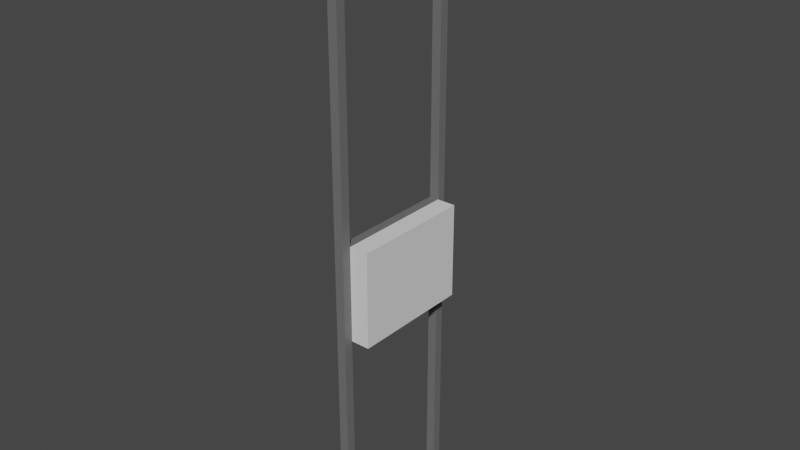 # Source: goldenBox.blend  (saved by Blender 2.91.10; exported with 4.5.12 LTS)
import bpy
from mathutils import Matrix  # noqa: F401  (used for matrix-valued properties, if any)

bpy.ops.wm.read_factory_settings(use_empty=True)
scene = bpy.context.scene
scene.name = 'Scene'

# ---- collections
col_collection = bpy.data.collections.new('Collection'); scene.collection.children.link(col_collection)

# ---- materials (node trees are filled in below, after node groups)
mat_norma = bpy.data.materials.new('Norma')
mat_norma.use_transparent_shadow = False
mat_gold = bpy.data.materials.new('Gold')
mat_gold.use_transparent_shadow = False
mat_gold_1 = bpy.data.materials.new('gold')
mat_gold_1.use_transparent_shadow = False

# ---- material node trees
mat_norma.use_nodes = True; mat_norma.node_tree.nodes.clear()
_N = mat_norma.node_tree.nodes; _L = mat_norma.node_tree.links
n0 = _N.new('ShaderNodeBsdfPrincipled'); n0.name = 'Principled BSDF'; n0.location = (10, 300)
n0.distribution = 'GGX'
n0.subsurface_method = 'BURLEY'
n0.inputs[0].default_value = (0.1523, 0.1523, 0.1523, 1.0)
n0.inputs[3].default_value = 1.45
n0.inputs[27].default_value = (0.0, 0.0, 0.0, 1.0)
n0.inputs[28].default_value = 1.0
n1 = _N.new('ShaderNodeOutputMaterial'); n1.name = 'Material Output'; n1.location = (300, 300)
_L.new(n0.outputs[0], n1.inputs[0])
n1.is_active_output = True
mat_gold.use_nodes = True; mat_gold.node_tree.nodes.clear()
_N = mat_gold.node_tree.nodes; _L = mat_gold.node_tree.links
n0 = _N.new('ShaderNodeBsdfPrincipled'); n0.name = 'Principled BSDF'; n0.location = (10, 300)
n0.distribution = 'GGX'
n0.subsurface_method = 'BURLEY'
n0.inputs[3].default_value = 1.45
n0.inputs[27].default_value = (0.0, 0.0, 0.0, 1.0)
n0.inputs[28].default_value = 1.0
n1 = _N.new('ShaderNodeOutputMaterial'); n1.name = 'Material Output'; n1.location = (300, 300)
_L.new(n0.outputs[0], n1.inputs[0])
n1.is_active_output = True
mat_gold_1.use_nodes = True; mat_gold_1.node_tree.nodes.clear()
_N = mat_gold_1.node_tree.nodes; _L = mat_gold_1.node_tree.links
n0 = _N.new('ShaderNodeBsdfPrincipled'); n0.name = 'Principled BSDF'; n0.location = (10, 300)
n0.distribution = 'GGX'
n0.subsurface_method = 'BURLEY'
n0.inputs[3].default_value = 1.45
n0.inputs[27].default_value = (0.0, 0.0, 0.0, 1.0)
n0.inputs[28].default_value = 1.0
n1 = _N.new('ShaderNodeOutputMaterial'); n1.name = 'Material Output'; n1.location = (300, 300)
_L.new(n0.outputs[0], n1.inputs[0])
n1.is_active_output = True

# ---- world
world_world = bpy.data.worlds.new('World'); scene.world = world_world
world_world.use_nodes = True; world_world.node_tree.nodes.clear()
_N = world_world.node_tree.nodes; _L = world_world.node_tree.links
n0 = _N.new('ShaderNodeOutputWorld'); n0.name = 'World Output'; n0.location = (300, 300)
n1 = _N.new('ShaderNodeBackground'); n1.name = 'Background'; n1.location = (10, 300)
n1.inputs[0].default_value = (0.05088, 0.05088, 0.05088, 1.0)
_L.new(n1.outputs[0], n0.inputs[0])
n0.is_active_output = True
world_world.color = (0.05088, 0.05088, 0.05088)
world_world.use_sun_shadow = False
world_world.sun_shadow_jitter_overblur = 0.0

# ---- meshes
me_cube_002 = bpy.data.meshes.new('Cube.002')
me_cube_002.from_pydata([(-0.4616, -6.961, -0.4616), (-0.4616, -6.961, 0.4616), (-0.4616, -6.038, -0.4616), (-0.4616, -6.038, 0.4616), (0.4616, -6.961, -0.4616), (0.4616, -6.961, 0.4616), (0.4616, -6.038, -0.4616), (0.4616, -6.038, 0.4616), (-0.4616, -6.961, 43.93), (-0.4616, -6.038, 43.93), (0.4616, -6.038, 43.93), (0.4616, -6.961, 43.93), (-0.4616, -6.961, 19.53), (-0.4616, -6.038, 19.53), (0.4616, -6.961, 19.53), (0.4616, -6.038, 19.53), (-0.4616, -6.961, 29.0), (0.4616, -6.961, 29.0), (-0.4616, -6.038, 29.0), (0.4616, -6.038, 29.0), (0.4616, -6.961, 0.4616), (-0.4616, -6.961, 0.4616), (0.4616, -6.961, 43.93), (0.4616, -6.038, 43.93), (-0.4616, -6.038, 43.93), (-0.4616, -6.961, 43.93), (0.4616, -6.961, 19.53), (0.4616, -6.038, 19.53), (-0.4616, -6.961, 19.53), (-0.4616, -6.038, 19.53), (0.4616, -6.038, 29.0), (-0.4616, -6.038, 29.0), (-0.4616, 6.961, -0.4616), (-0.4616, 6.961, 0.4616), (-0.4616, 6.038, -0.4616), (-0.4616, 6.038, 0.4616), (0.4616, 6.961, -0.4616), (0.4616, 6.961, 0.4616), (0.4616, 6.038, -0.4616), (0.4616, 6.038, 0.4616), (-0.4616, 6.961, 43.93), (-0.4616, 6.038, 43.93), (0.4616, 6.038, 43.93), (0.4616, 6.961, 43.93), (-0.4616, 6.961, 19.53), (-0.4616, 6.038, 19.53), (0.4616, 6.961, 19.53), (0.4616, 6.038, 19.53), (-0.4616, 6.961, 29.0), (0.4616, 6.961, 29.0), (-0.4616, 6.038, 29.0), (0.4616, 6.038, 29.0), (0.4616, 6.961, 0.4616), (-0.4616, 6.961, 0.4616), (-0.4616, 6.038, 0.4616), (0.4616, 6.961, 19.53), (0.4616, 6.038, 19.53), (-0.4616, 6.961, 19.53), (-0.4616, 6.038, 19.53), (0.4616, 6.038, 29.0), (-0.4616, 6.038, 29.0), (0.4616, 6.038, 29.0), (0.4616, 6.038, 19.53), (-0.4616, 6.038, 29.0), (-0.4616, 6.038, 19.53), (1.615, -6.038, 29.0), (1.615, -6.038, 19.53), (1.615, 6.038, 29.0), (1.615, 6.038, 19.53), (1.615, -5.529, 28.6), (1.615, -5.529, 19.93), (1.615, 5.529, 28.6), (1.615, 5.529, 19.93), (0.5349, -5.529, 28.6), (0.5349, -5.529, 19.93), (0.5349, 5.529, 28.6), (0.5349, 5.529, 19.93), (0.4616, -6.961, 58.23), (0.4616, -6.038, 58.23), (-0.4616, -6.038, 58.23), (-0.4616, -6.961, 58.23), (-0.4616, 6.961, 58.23), (-0.4616, 6.038, 58.23), (0.4616, 6.038, 58.23), (0.4616, 6.961, 58.23)], [], [(0, 1, 3, 2), (2, 3, 7, 6), (6, 7, 5, 4), (4, 5, 1, 0), (2, 6, 4, 0), (18, 16, 8, 9), (16, 17, 11, 8), (19, 18, 9, 10), (17, 19, 10, 11), (5, 7, 15, 14), (7, 3, 13, 15), (3, 1, 12, 13), (14, 15, 19, 17), (15, 13, 18, 19), (12, 14, 17, 16), (13, 12, 16, 18), (42, 43, 84, 83), (20, 26, 28, 21), (30, 27, 66, 65), (32, 34, 35, 33), (34, 38, 39, 35), (38, 36, 37, 39), (36, 32, 33, 37), (34, 32, 36, 38), (50, 41, 40, 48), (22, 23, 78, 77), (48, 40, 43, 49), (51, 42, 41, 50), (49, 43, 42, 51), (37, 46, 47, 39), (39, 47, 45, 35), (46, 49, 51, 47), (47, 51, 50, 45), (44, 48, 49, 46), (45, 50, 48, 44), (53, 54, 58, 57), (52, 53, 57, 55), (58, 56, 59, 60), (64, 63, 61, 62), (31, 30, 61, 63), (27, 29, 64, 62), (29, 31, 63, 64), (66, 68, 72, 70), (27, 62, 68, 66), (62, 61, 67, 68), (61, 30, 65, 67), (71, 69, 73, 75), (65, 66, 70, 69), (67, 65, 69, 71), (68, 67, 71, 72), (73, 74, 76, 75), (72, 71, 75, 76), (70, 72, 76, 74), (69, 70, 74, 73), (79, 80, 77, 78), (83, 84, 81, 82), (25, 22, 77, 80), (40, 41, 82, 81), (23, 24, 79, 78), (43, 40, 81, 84), (41, 42, 83, 82), (24, 25, 80, 79)])
me_cube_002.polygons.foreach_set('material_index', [0, 0, 0, 0, 0, 0, 0, 0, 0, 0, 0, 0, 0, 0, 0, 0, 0, 0, 1, 0, 0, 0, 0, 0, 0, 0, 0, 0, 0, 0, 0, 0, 0, 0, 0, 0, 0, 0, 0, 0, 0, 0, 1, 1, 1, 1, 1, 1, 1, 1, 1, 1, 1, 1, 0, 0, 0, 0, 0, 0, 0, 0])
_uv = me_cube_002.uv_layers.new(name='UVMap')
_uv.uv.foreach_set('vector', [0.6846, 0.0, 0.6846, 0.0208, 0.7054, 0.0208, 0.7054, 0.0, 0.6222, 0.0, 0.6222, 0.0208, 0.643, 0.0208, 0.643, 0.0, 0.7054, 0.0, 0.7054, 0.0208, 0.7262, 0.0208, 0.7262, 0.0, 0.07786, 0.5441, 0.07786, 0.5649, 0.09866, 0.5649, 0.09866, 0.5441, 0.2234, 0.5649, 0.2234, 0.5441, 0.2026, 0.5441, 0.2026, 0.5649, 0.7054, 0.6638, 0.6846, 0.6638, 0.6846, 1.0, 0.7054, 1.0, 0.7678, 0.2134, 0.747, 0.2134, 0.747, 0.5496, 0.7678, 0.5496, 0.643, 0.6638, 0.6222, 0.6638, 0.6222, 1.0, 0.643, 1.0, 0.7262, 0.6638, 0.7054, 0.6638, 0.7054, 1.0, 0.7262, 1.0, 0.7262, 0.0208, 0.7054, 0.0208, 0.7054, 0.4504, 0.7262, 0.4504, 0.643, 0.0208, 0.6222, 0.0208, 0.6222, 0.4504, 0.643, 0.4504, 0.7054, 0.0208, 0.6846, 0.0208, 0.6846, 0.4504, 0.7054, 0.4504, 0.7262, 0.4504, 0.7054, 0.4504, 0.7054, 0.6638, 0.7262, 0.6638, 0.643, 0.4504, 0.6222, 0.4504, 0.6222, 0.6638, 0.643, 0.6638, 0.7678, 0.0, 0.747, 0.0, 0.747, 0.2134, 0.7678, 0.2134, 0.7054, 0.4504, 0.6846, 0.4504, 0.6846, 0.6638, 0.7054, 0.6638, 0.6846, 1.0, 0.6638, 1.0, 0.6638, 1.0, 0.6846, 1.0, 0.5879, 0.2491, 0.5879, 0.6787, 0.6087, 0.6787, 0.6087, 0.2491, 0.4771, 0.7346, 0.4771, 0.5212, 0.4511, 0.5212, 0.4511, 0.7346, 0.1403, 0.5441, 0.1195, 0.5441, 0.1195, 0.5649, 0.1403, 0.5649, 0.6638, 0.0, 0.643, 0.0, 0.643, 0.0208, 0.6638, 0.0208, 0.6846, 0.0, 0.6638, 0.0, 0.6638, 0.0208, 0.6846, 0.0208, 0.1195, 0.5441, 0.09866, 0.5441, 0.09866, 0.5649, 0.1195, 0.5649, 0.161, 0.5649, 0.1818, 0.5649, 0.1818, 0.5441, 0.161, 0.5441, 0.7678, 0.2134, 0.7678, 0.5496, 0.7886, 0.5496, 0.7886, 0.2134, 0.0, 0.0, 0.0, 0.0, 0.0, 0.0, 0.0, 0.0, 0.7262, 0.2134, 0.7262, 0.5496, 0.747, 0.5496, 0.747, 0.2134, 0.643, 0.6638, 0.643, 1.0, 0.6638, 1.0, 0.6638, 0.6638, 0.6638, 0.6638, 0.6638, 1.0, 0.6846, 1.0, 0.6846, 0.6638, 0.6638, 0.0208, 0.6638, 0.4504, 0.6846, 0.4504, 0.6846, 0.0208, 0.643, 0.0208, 0.643, 0.4504, 0.6638, 0.4504, 0.6638, 0.0208, 0.6638, 0.4504, 0.6638, 0.6638, 0.6846, 0.6638, 0.6846, 0.4504, 0.643, 0.4504, 0.643, 0.6638, 0.6638, 0.6638, 0.6638, 0.4504, 0.7262, 0.0, 0.7262, 0.2134, 0.747, 0.2134, 0.747, 0.0, 0.7678, 0.0, 0.7678, 0.2134, 0.7886, 0.2134, 0.7886, 0.0, 0.5879, 0.2491, 0.5671, 0.2491, 0.5671, 0.6787, 0.5879, 0.6787, 0.8094, 0.0, 0.7886, 0.0, 0.7886, 0.4296, 0.8094, 0.4296, 0.04513, 0.5441, 0.02433, 0.5441, 0.02433, 0.7575, 0.04513, 0.7575, 0.5203, 0.2491, 0.5203, 0.4625, 0.5411, 0.4625, 0.5411, 0.2491, 0.4268, 0.5212, 0.4476, 0.5212, 0.4476, 0.2491, 0.4268, 0.2491, 0.4995, 0.5212, 0.5203, 0.5212, 0.5203, 0.2491, 0.4995, 0.2491, 0.2134, 0.2721, 0.4268, 0.2721, 0.4268, 0.0, 0.2134, 0.0, 0.0, 0.0, 0.0, 0.2721, 0.009003, 0.2606, 0.009003, 0.01148, 0.4995, 0.5212, 0.4995, 0.2491, 0.4736, 0.2491, 0.4736, 0.5212, 0.5411, 0.2491, 0.5411, 0.4625, 0.5671, 0.4625, 0.5671, 0.2491, 0.4476, 0.2491, 0.4476, 0.5212, 0.4736, 0.5212, 0.4736, 0.2491, 0.5203, 0.4625, 0.5203, 0.7116, 0.5447, 0.7116, 0.5447, 0.4625, 0.2134, 0.0, 0.0, 0.0, 0.009003, 0.01148, 0.2044, 0.01148, 0.2134, 0.2721, 0.2134, 0.0, 0.2044, 0.01148, 0.2044, 0.2606, 0.0, 0.2721, 0.2134, 0.2721, 0.2044, 0.2606, 0.009003, 0.2606, 0.4268, 0.2491, 0.6222, 0.2491, 0.6222, 0.0, 0.4268, 0.0, 0.0, 0.5441, 0.0, 0.7395, 0.02433, 0.7395, 0.02433, 0.5441, 0.4511, 0.7703, 0.4511, 0.5212, 0.4268, 0.5212, 0.4268, 0.7703, 0.5014, 0.7165, 0.5014, 0.5212, 0.4771, 0.5212, 0.4771, 0.7165, 0.161, 0.5441, 0.1402, 0.5441, 0.1402, 0.5649, 0.161, 0.5649, 0.1818, 0.5649, 0.2026, 0.5649, 0.2026, 0.5441, 0.1818, 0.5441, 0.0, 0.0, 0.0, 0.0, 0.0, 0.0, 0.0, 0.0, 0.7886, 0.5496, 0.7678, 0.5496, 0.7678, 0.5496, 0.7886, 0.5496, 0.0, 0.0, 0.0, 0.0, 0.0, 0.0, 0.0, 0.0, 0.747, 0.5496, 0.7262, 0.5496, 0.7262, 0.5496, 0.747, 0.5496, 0.6638, 1.0, 0.643, 1.0, 0.643, 1.0, 0.6638, 1.0, 0.0, 0.0, 0.0, 0.0, 0.0, 0.0, 0.0, 0.0])
me_cube_002.materials.append(mat_norma)
me_cube_002.materials.append(mat_gold)
me_cube_002.use_remesh_fix_poles = True
me_cube_002.use_remesh_preserve_attributes = False
me_cube_002.use_mirror_vertex_groups = False
me_cube_002.update()
me_cube_003 = bpy.data.meshes.new('Cube.003')
me_cube_003.from_pydata([(-1.0, -6.038, -4.98), (-1.0, -6.038, 4.493), (-1.0, 6.038, -4.98), (-1.0, 6.038, 4.493), (-0.2735, -6.038, -4.98), (-0.2735, -6.038, 4.493), (-0.2735, 6.038, -4.98), (-0.2735, 6.038, 4.493)], [], [(0, 1, 3, 2), (2, 3, 7, 6), (6, 7, 5, 4), (4, 5, 1, 0), (2, 6, 4, 0), (7, 3, 1, 5)])
_uv = me_cube_003.uv_layers.new(name='UVMap')
_uv.uv.foreach_set('vector', [0.4268, 0.2721, 0.2134, 0.2721, 0.2134, 0.5441, 0.4268, 0.5441, 0.06149, 0.5441, 0.06149, 0.7575, 0.07786, 0.7575, 0.07786, 0.5441, 0.2134, 0.2721, 0.0, 0.2721, 0.0, 0.5441, 0.2134, 0.5441, 0.04513, 0.5441, 0.04513, 0.7575, 0.06149, 0.7575, 0.06149, 0.5441, 0.561, 0.4625, 0.5447, 0.4625, 0.5447, 0.7346, 0.561, 0.7346, 0.5178, 0.5212, 0.5014, 0.5212, 0.5014, 0.7932, 0.5178, 0.7932])
me_cube_003.materials.append(mat_gold_1)
me_cube_003.use_remesh_fix_poles = True
me_cube_003.use_remesh_preserve_attributes = False
me_cube_003.use_mirror_vertex_groups = False
me_cube_003.update()

# ---- objects
ob_cube = bpy.data.objects.new('Cube', me_cube_002)
ob_cube_001 = bpy.data.objects.new('Cube.001', me_cube_003)

# ---- transforms, parenting, visibility, modifiers, constraints
ob_cube.location = (0.3047, 0.0, 2.856)
ob_cube.scale = (0.7669, 0.7669, 0.7669)
ob_cube.lineart.crease_threshold = 0.0
ob_cube_001.location = (2.31, 0.0, 21.65)
ob_cube_001.scale = (0.7669, 0.7669, 0.7669)
ob_cube_001.lineart.crease_threshold = 0.0

# ---- collection membership
col_collection.objects.link(ob_cube)
col_collection.objects.link(ob_cube_001)

# ---- scene / render settings (as saved in the file)
scene.frame_start = 1; scene.frame_end = 250; scene.frame_set(1)
scene.render.engine = 'BLENDER_EEVEE_NEXT'
scene.cycles.use_denoising = False
scene.cycles.samples = 128
scene.cycles.sampling_pattern = 'TABULATED_SOBOL'
scene.cycles.use_adaptive_sampling = False
scene.cycles.use_light_tree = False
scene.view_settings.view_transform = 'Filmic'
bpy.context.view_layer.update()

# ---- added for rendering (the .blend has no active camera and no usable light): camera, sun
cam_auto = bpy.data.cameras.new('AutoCamera')
cam_auto.lens = 50.0
cam_auto.sensor_width = 36.0
cam_auto.clip_end = 1000.0
ob_auto_camera = bpy.data.objects.new('AutoCamera', cam_auto)
scene.collection.objects.link(ob_auto_camera)
ob_auto_camera.location = (43.8731, -51.4171, 59.286)
ob_auto_camera.rotation_euler = (1.09748, -7.21219e-08, 0.694738)
scene.camera = ob_auto_camera
light_auto_sun = bpy.data.lights.new('AutoSun', 'SUN')
light_auto_sun.energy = 3.0
light_auto_sun.angle = 0.0523599
ob_auto_sun = bpy.data.objects.new('AutoSun', light_auto_sun)
scene.collection.objects.link(ob_auto_sun)
ob_auto_sun.rotation_euler = (0.872665, 0.174533, 0.523599)
bpy.context.view_layer.update()
